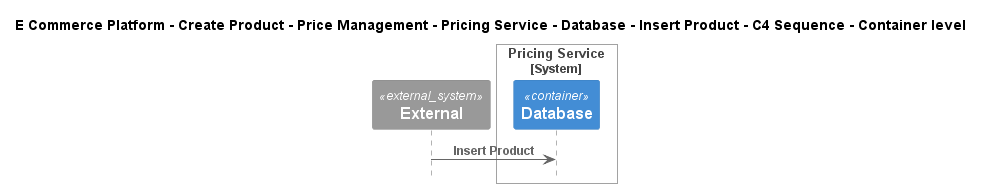

The diagram above was rendered by PlantUML. Its source (embedded in the PNG):
@startuml
!include ..\..\..\..\..\..\..\..\..\.c4s\C4_Sequence.puml

title E Commerce Platform - Create Product - Price Management - Pricing Service - Database - Insert Product - C4 Sequence - Container level

System_Ext(C4InterFlow.SoftwareSystems.ExternalSystem, "External", "")

System_Boundary(ECommercePlatform.CreateProduct.PriceManagement.SoftwareSystems.PricingService, "Pricing Service")
    Container(ECommercePlatform.CreateProduct.PriceManagement.SoftwareSystems.PricingService.Containers.Database, "Database", "", "")
Boundary_End()

Rel(C4InterFlow.SoftwareSystems.ExternalSystem, ECommercePlatform.CreateProduct.PriceManagement.SoftwareSystems.PricingService.Containers.Database, "Insert Product")


@enduml